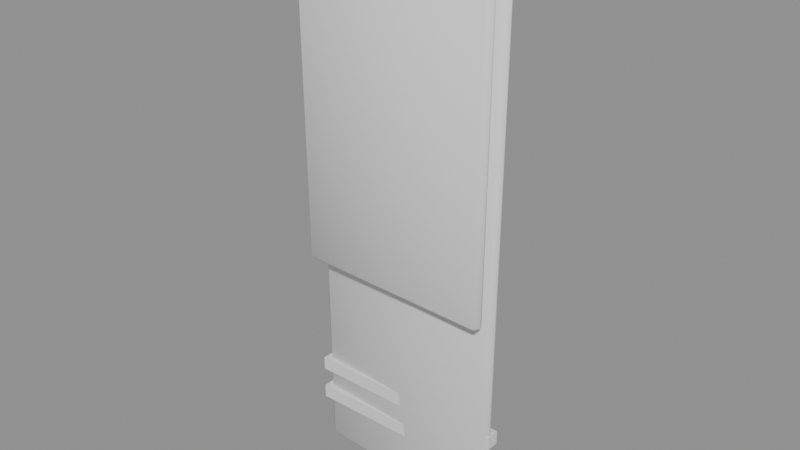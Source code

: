 # Source: model.blend  (saved by Blender 4.5.87; exported with 4.5.12 LTS)
import bpy
from mathutils import Matrix  # noqa: F401  (used for matrix-valued properties, if any)

bpy.ops.wm.read_factory_settings(use_empty=True)
scene = bpy.context.scene
scene.name = 'Scene'

# ---- collections
col_a = bpy.data.collections.new('a'); scene.collection.children.link(col_a)

# ---- materials (node trees are filled in below, after node groups)
mat_coolgreydark = bpy.data.materials.new('coolGreyDark')
mat_warmgrey = bpy.data.materials.new('warmGrey')

# ---- material node trees

# ---- meshes
me_a_stripe = bpy.data.meshes.new('a_stripe')
me_a_stripe.from_pydata([(-0.0605, 0.001883, 0.03), (-0.0605, 0.001883, 0.038), (-0.0605, 0.009683, 0.03), (-0.0605, 0.009683, 0.038), (0.0605, 0.001883, 0.03), (0.0605, 0.001883, 0.038), (0.0605, 0.009683, 0.03), (0.0605, 0.009683, 0.038), (-0.0605, 0.001883, 0.05), (-0.0605, 0.001883, 0.058), (-0.0605, 0.009683, 0.05), (-0.0605, 0.009683, 0.058), (0.0605, 0.001883, 0.05), (0.0605, 0.001883, 0.058), (0.0605, 0.009683, 0.05), (0.0605, 0.009683, 0.058)], [], [(0, 1, 3, 2), (2, 3, 7, 6), (6, 7, 5, 4), (4, 5, 1, 0), (2, 6, 4, 0), (7, 3, 1, 5), (8, 9, 11, 10), (10, 11, 15, 14), (14, 15, 13, 12), (12, 13, 9, 8), (10, 14, 12, 8), (15, 11, 9, 13)])
_k = set([(0, 1), (0, 2), (0, 4), (1, 3), (1, 5), (2, 3), (2, 6), (3, 7), (4, 5), (4, 6), (5, 7), (6, 7), (8, 9), (8, 10), (8, 12), (9, 11), (9, 13), (10, 11), (10, 14), (11, 15), (12, 13), (12, 14), (13, 15), (14, 15)])
me_a_stripe.attributes.new('sharp_edge', 'BOOLEAN', 'EDGE').data.foreach_set('value', [ (min(e.vertices), max(e.vertices)) in _k for e in me_a_stripe.edges])
_uv = me_a_stripe.uv_layers.new(name='UVMap')
_uv.uv.foreach_set('vector', [0.6312, 0.07204, 0.6312, 0.006821, 0.6947, 0.006821, 0.6947, 0.07204, 0.07203, 0.9932, 0.006821, 0.9932, 0.006821, 0.006821, 0.07204, 0.006821, 0.6312, 0.1509, 0.6312, 0.08568, 0.6947, 0.08568, 0.6947, 0.1509, 0.1509, 0.9932, 0.08568, 0.9932, 0.08568, 0.006821, 0.1509, 0.006821, 0.3858, 0.006821, 0.3858, 0.9932, 0.3222, 0.9932, 0.3222, 0.006821, 0.4631, 0.006821, 0.4631, 0.9932, 0.3995, 0.9932, 0.3995, 0.006821, 0.6312, 0.2297, 0.6312, 0.1645, 0.6947, 0.1645, 0.6947, 0.2297, 0.2297, 0.9932, 0.1645, 0.9932, 0.1645, 0.006821, 0.2297, 0.006821, 0.6312, 0.3086, 0.6312, 0.2434, 0.6947, 0.2434, 0.6947, 0.3086, 0.3086, 0.9932, 0.2434, 0.9932, 0.2434, 0.006821, 0.3086, 0.006821, 0.5403, 0.006821, 0.5403, 0.9932, 0.4767, 0.9932, 0.4767, 0.006821, 0.6175, 0.006821, 0.6175, 0.9932, 0.5539, 0.9932, 0.5539, 0.006821])
me_a_stripe.materials.append(mat_coolgreydark)
me_a_stripe.update()
me_a_towel = bpy.data.meshes.new('a_towel')
me_a_towel.from_pydata([(0.06, 0.002438, 0.3145), (-0.06, 0.002539, 0.3145), (0.06, 0.00797, 0.3185), (-0.06, 0.007997, 0.3185), (0.06, 0.01008, 0.325), (-0.06, 0.01008, 0.325), (-0.057, 0.008841, 0.0), (-0.057, 0.005806, 0.003), (-0.06, 0.008418, 0.003), (-0.057, 0.002083, 0.322), (-0.057, 0.005083, 0.325), (-0.06, 0.005083, 0.322), (-0.057, 0.009841, 0.0), (-0.06, 0.009418, 0.003), (-0.057, 0.01281, 0.003), (-0.057, 0.006083, 0.325), (-0.057, 0.009083, 0.322), (-0.06, 0.006083, 0.322), (0.057, 0.00185, 0.0), (0.06, 0.002563, 0.003), (0.057, -0.001119, 0.003), (0.057, 0.005083, 0.325), (0.057, 0.002083, 0.322), (0.06, 0.005083, 0.322), (0.057, 0.00285, 0.0), (0.057, 0.005881, 0.003), (0.06, 0.003563, 0.003), (0.057, 0.006083, 0.325), (0.06, 0.006083, 0.322), (0.057, 0.009083, 0.322), (0.057, -0.006917, 0.325), (0.06, -0.006917, 0.322), (0.057, -0.003917, 0.322), (0.057, -0.008837, 0.13), (0.057, -0.005806, 0.133), (0.06, -0.008404, 0.133), (0.057, -0.007917, 0.325), (0.057, -0.01092, 0.322), (0.06, -0.007917, 0.322), (0.057, -0.009836, 0.13), (0.06, -0.009404, 0.133), (0.057, -0.01281, 0.133), (-0.057, -0.006917, 0.325), (-0.057, -0.003917, 0.322), (-0.06, -0.006917, 0.322), (-0.057, -0.004686, 0.13), (-0.06, -0.00495, 0.133), (-0.057, -0.001721, 0.133), (-0.057, -0.01092, 0.322), (-0.057, -0.007917, 0.325), (-0.06, -0.007917, 0.322), (-0.057, -0.005686, 0.13), (-0.057, -0.008721, 0.133), (-0.06, -0.00595, 0.133), (-0.06, -0.004259, 0.3145), (0.06, -0.00436, 0.3145), (-0.06, -0.009801, 0.3185), (0.06, -0.009828, 0.3185), (-0.06, -0.01192, 0.325), (0.06, -0.01192, 0.325), (-0.06, -0.009817, 0.3315), (0.06, -0.009817, 0.3315), (-0.06, -0.004317, 0.3355), (0.06, -0.004317, 0.3355), (-0.06, 0.002482, 0.3355), (0.06, 0.002482, 0.3355), (-0.06, 0.007982, 0.3315), (0.06, 0.007982, 0.3315)], [], [(3, 2, 0, 1), (5, 4, 2, 3), (6, 7, 8), (9, 10, 11), (12, 13, 14), (15, 16, 17), (18, 19, 20), (21, 22, 23), (24, 25, 26), (27, 28, 29), (12, 6, 8, 13), (7, 9, 11, 8), (10, 15, 17, 11), (16, 14, 13, 17), (24, 12, 14, 25), (15, 27, 29, 16), (28, 26, 25, 29), (18, 24, 26, 19), (27, 21, 23, 28), (22, 20, 19, 23), (6, 18, 20, 7), (21, 10, 9, 22), (12, 24, 18, 6), (8, 11, 17, 13), (20, 22, 9, 7), (27, 15, 10, 21), (14, 16, 29, 25), (26, 28, 23, 19), (30, 31, 32), (33, 34, 35), (36, 37, 38), (39, 40, 41), (42, 43, 44), (45, 46, 47), (48, 49, 50), (51, 52, 53), (36, 49, 48, 37), (51, 39, 41, 52), (30, 36, 38, 31), (31, 35, 34, 32), (42, 30, 32, 43), (33, 45, 47, 34), (45, 51, 53, 46), (43, 47, 46, 44), (52, 48, 50, 53), (49, 42, 44, 50), (37, 41, 40, 38), (39, 33, 35, 40), (30, 42, 49, 36), (47, 43, 32, 34), (35, 31, 38, 40), (45, 33, 39, 51), (41, 37, 48, 52), (53, 50, 44, 46), (1, 0, 55, 54), (54, 55, 57, 56), (56, 57, 59, 58), (58, 59, 61, 60), (60, 61, 63, 62), (62, 63, 65, 64), (2, 4, 67, 65, 63, 61, 59, 57, 55, 0), (64, 65, 67, 66), (66, 67, 4, 5), (3, 1, 54, 56, 58, 60, 62, 64, 66, 5)])
me_a_towel.polygons.foreach_set('use_smooth', [True] * 64)
_k = set([(0, 2), (0, 55), (1, 3), (1, 54), (2, 4), (3, 5), (4, 67), (5, 66), (54, 56), (55, 57), (56, 58), (57, 59), (58, 60), (59, 61), (60, 62), (61, 63), (62, 64), (63, 65), (64, 66), (65, 67)])
me_a_towel.attributes.new('sharp_edge', 'BOOLEAN', 'EDGE').data.foreach_set('value', [ (min(e.vertices), max(e.vertices)) in _k for e in me_a_towel.edges])
_uv = me_a_towel.uv_layers.new(name='UVMap')
_uv.uv.foreach_set('vector', [0.8724, 0.2706, 0.8724, 0.007471, 0.8845, 0.007468, 0.8843, 0.2706, 0.8865, 0.5636, 0.8865, 0.8268, 0.8724, 0.8268, 0.8724, 0.5637, 0.85, 0.9855, 0.8567, 0.9853, 0.8512, 0.9921, 0.2575, 0.01404, 0.2576, 0.007462, 0.2642, 0.01404, 0.8509, 0.7137, 0.85, 0.7071, 0.8574, 0.7072, 0.9677, 0.8202, 0.9743, 0.8204, 0.9675, 0.8268, 0.8263, 0.7202, 0.8248, 0.7136, 0.8329, 0.7137, 0.8264, 0.007462, 0.8329, 0.01411, 0.8263, 0.01404, 0.8545, 0.7352, 0.8478, 0.7354, 0.8527, 0.7287, 0.5294, 0.007462, 0.5359, 0.01404, 0.5293, 0.01404, 0.8478, 0.9856, 0.85, 0.9855, 0.8512, 0.9921, 0.849, 0.9921, 0.2576, 0.7136, 0.2575, 0.01404, 0.2642, 0.01404, 0.2643, 0.7136, 0.9655, 0.8201, 0.9677, 0.8202, 0.9675, 0.8268, 0.9653, 0.8267, 0.8574, 0.007564, 0.8574, 0.7072, 0.85, 0.7071, 0.8509, 0.007487, 0.5295, 0.7202, 0.2793, 0.7202, 0.2792, 0.7136, 0.5294, 0.7136, 0.2794, 0.007462, 0.5294, 0.007462, 0.5293, 0.01404, 0.2793, 0.01404, 0.5359, 0.01404, 0.536, 0.7136, 0.5294, 0.7136, 0.5293, 0.01404, 0.8567, 0.7351, 0.8545, 0.7352, 0.8527, 0.7287, 0.8549, 0.7286, 0.9741, 0.5703, 0.9719, 0.5702, 0.9721, 0.5636, 0.9743, 0.5637, 0.8329, 0.01411, 0.8329, 0.7137, 0.8248, 0.7136, 0.8263, 0.01404, 0.2577, 0.7202, 0.007543, 0.7202, 0.007462, 0.7136, 0.2576, 0.7136, 0.9719, 0.5702, 0.9655, 0.8201, 0.9589, 0.82, 0.9653, 0.57, 0.8478, 0.9856, 0.8545, 0.7352, 0.8567, 0.7351, 0.85, 0.9855, 0.8478, 0.7071, 0.8487, 0.007462, 0.8509, 0.007487, 0.85, 0.7071, 0.007462, 0.7136, 0.007532, 0.01405, 0.2575, 0.01404, 0.2576, 0.7136, 0.9741, 0.5703, 0.9677, 0.8202, 0.9655, 0.8201, 0.9719, 0.5702, 0.2792, 0.7136, 0.2793, 0.01404, 0.5293, 0.01404, 0.5294, 0.7136, 0.8226, 0.7136, 0.8241, 0.01402, 0.8263, 0.01404, 0.8248, 0.7136, 0.8011, 0.45, 0.8076, 0.4566, 0.801, 0.4566, 0.8011, 0.8777, 0.801, 0.8711, 0.8077, 0.8711, 0.9881, 0.01404, 0.9815, 0.01387, 0.9882, 0.007462, 0.9294, 0.4286, 0.9285, 0.422, 0.936, 0.422, 0.9839, 0.264, 0.9904, 0.2642, 0.9837, 0.2706, 0.9536, 0.4286, 0.9531, 0.422, 0.9602, 0.4221, 0.801, 0.01404, 0.8011, 0.007462, 0.8077, 0.01404, 0.8011, 0.4351, 0.801, 0.4285, 0.8077, 0.4285, 0.9881, 0.01404, 0.9817, 0.264, 0.9751, 0.2638, 0.9815, 0.01387, 0.8011, 0.4351, 0.551, 0.4351, 0.5509, 0.4285, 0.801, 0.4285, 0.9903, 0.01409, 0.9881, 0.01404, 0.9882, 0.007462, 0.9904, 0.007518, 0.8076, 0.4566, 0.8077, 0.8711, 0.801, 0.8711, 0.801, 0.4566, 0.5511, 0.45, 0.8011, 0.45, 0.801, 0.4566, 0.551, 0.4566, 0.8011, 0.8777, 0.551, 0.8777, 0.5509, 0.8711, 0.801, 0.8711, 0.9892, 0.8204, 0.9914, 0.8204, 0.9922, 0.8269, 0.99, 0.827, 0.9602, 0.007564, 0.9602, 0.4221, 0.9531, 0.422, 0.9536, 0.007487, 0.801, 0.4285, 0.801, 0.01404, 0.8077, 0.01404, 0.8077, 0.4285, 0.9817, 0.264, 0.9839, 0.264, 0.9837, 0.2706, 0.9815, 0.2705, 0.936, 0.007549, 0.936, 0.422, 0.9285, 0.422, 0.9294, 0.007484, 0.9925, 0.5702, 0.9903, 0.5703, 0.9892, 0.5637, 0.9914, 0.5636, 0.9903, 0.01409, 0.9839, 0.264, 0.9817, 0.264, 0.9881, 0.01404, 0.5509, 0.8711, 0.551, 0.4566, 0.801, 0.4566, 0.801, 0.8711, 0.9263, 0.422, 0.9272, 0.007462, 0.9294, 0.007484, 0.9285, 0.422, 0.9892, 0.8204, 0.9903, 0.5703, 0.9925, 0.5702, 0.9914, 0.8204, 0.5509, 0.4285, 0.551, 0.01401, 0.801, 0.01404, 0.801, 0.4285, 0.9509, 0.422, 0.9514, 0.007462, 0.9536, 0.007487, 0.9531, 0.422, 0.8843, 0.2706, 0.8845, 0.007468, 0.8994, 0.007465, 0.8992, 0.2706, 0.8992, 0.2706, 0.8994, 0.007465, 0.9114, 0.007462, 0.9114, 0.2706, 0.944, 0.5636, 0.944, 0.8268, 0.9298, 0.8268, 0.9298, 0.5637, 0.9298, 0.5637, 0.9298, 0.8268, 0.9156, 0.8268, 0.9156, 0.5636, 0.8724, 0.5487, 0.8724, 0.2856, 0.8844, 0.2856, 0.8844, 0.5487, 0.8844, 0.5487, 0.8844, 0.2856, 0.8993, 0.2856, 0.8993, 0.5487, 0.01623, 0.7787, 0.007462, 0.7667, 0.007486, 0.7517, 0.01627, 0.7397, 0.03046, 0.7351, 0.04463, 0.7397, 0.05337, 0.7518, 0.05337, 0.7667, 0.04465, 0.7788, 0.03047, 0.7833, 0.8993, 0.5487, 0.8993, 0.2856, 0.9114, 0.2856, 0.9114, 0.5487, 0.9007, 0.5637, 0.9007, 0.8268, 0.8865, 0.8268, 0.8865, 0.5636, 0.1142, 0.7667, 0.1055, 0.7787, 0.09132, 0.7833, 0.07706, 0.7787, 0.06829, 0.7666, 0.06833, 0.7517, 0.07712, 0.7397, 0.09131, 0.7351, 0.1055, 0.7398, 0.1142, 0.7518])
me_a_towel.materials.append(mat_warmgrey)
me_a_towel.update()

# ---- objects
ob_a_stripe = bpy.data.objects.new('a_stripe', me_a_stripe)
ob_a_towel = bpy.data.objects.new('a_towel', me_a_towel)

# ---- transforms, parenting, visibility, modifiers, constraints
ob_a_stripe.location = (0.0, 0.0, 0.0)
ob_a_towel.location = (0.0, 0.0, 0.0)

# ---- collection membership
col_a.objects.link(ob_a_stripe)
col_a.objects.link(ob_a_towel)

# ---- scene / render settings (as saved in the file)
scene.frame_start = 1; scene.frame_end = 250; scene.frame_set(1)
scene.render.engine = 'BLENDER_EEVEE_NEXT'
bpy.context.view_layer.update()

# ---- added for rendering (the .blend has no active camera and no usable light): camera, sun + grey world if the file has none
cam_auto = bpy.data.cameras.new('AutoCamera')
cam_auto.lens = 50.0
cam_auto.sensor_width = 36.0
cam_auto.clip_end = 1000.0
ob_auto_camera = bpy.data.objects.new('AutoCamera', cam_auto)
scene.collection.objects.link(ob_auto_camera)
ob_auto_camera.location = (0.330801, -0.396961, 0.432371)
ob_auto_camera.rotation_euler = (1.09748, -7.21219e-08, 0.694738)
scene.camera = ob_auto_camera
light_auto_sun = bpy.data.lights.new('AutoSun', 'SUN')
light_auto_sun.energy = 3.0
light_auto_sun.angle = 0.0523599
ob_auto_sun = bpy.data.objects.new('AutoSun', light_auto_sun)
scene.collection.objects.link(ob_auto_sun)
ob_auto_sun.rotation_euler = (0.872665, 0.174533, 0.523599)
if scene.world is None:
    world_auto = bpy.data.worlds.new('AutoWorld')
    world_auto.color = (0.3, 0.3, 0.3)
    scene.world = world_auto
bpy.context.view_layer.update()

